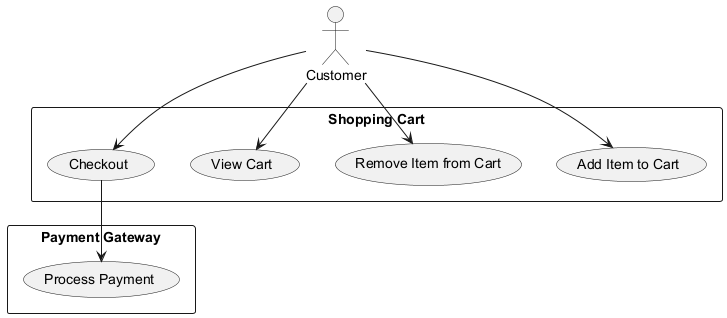

The diagram above was rendered by PlantUML. Its source (embedded in the PNG):
@startuml
actor Customer
rectangle "Shopping Cart" {
    usecase "Add Item to Cart" as UC1
    usecase "Remove Item from Cart" as UC2
    usecase "View Cart" as UC3
    usecase "Checkout" as UC4
}

rectangle "Payment Gateway" {
    usecase "Process Payment" as UC5
}

Customer --> UC1
Customer --> UC2
Customer --> UC3
Customer --> UC4
UC4 --> UC5

@enduml